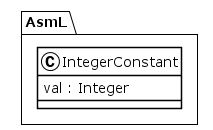

The diagram above was rendered by PlantUML. Its source (embedded in the PNG):
@startuml
!theme plain
package AsmL {
class IntegerConstant {
	 val : Integer
}
}
@enduml